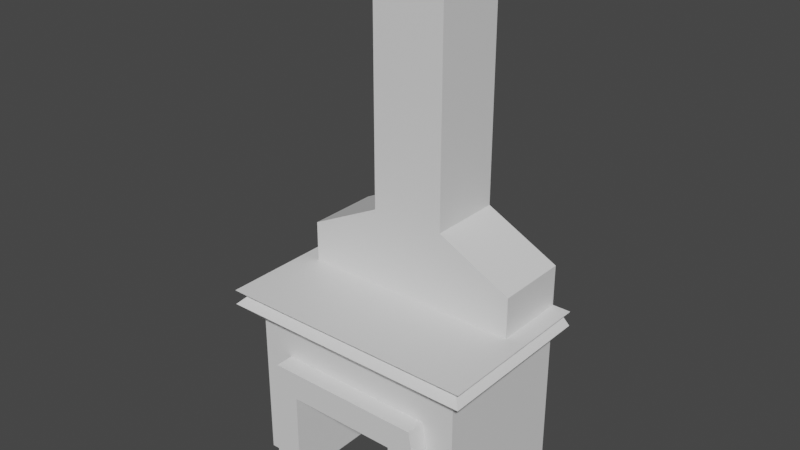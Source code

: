 # Source: fireplace.blend  (saved by Blender 2.83.18; exported with 4.5.12 LTS)
import bpy
from mathutils import Matrix  # noqa: F401  (used for matrix-valued properties, if any)

bpy.ops.wm.read_factory_settings(use_empty=True)
scene = bpy.context.scene
scene.name = 'Scene'

# ---- materials (node trees are filled in below, after node groups)
mat_primary = bpy.data.materials.new('primary')
mat_primary.use_transparent_shadow = False
mat_secondary = bpy.data.materials.new('secondary')
mat_secondary.use_transparent_shadow = False
mat_detail = bpy.data.materials.new('detail')
mat_detail.use_transparent_shadow = False

# ---- node groups
ng_auto_smooth = bpy.data.node_groups.new('Auto Smooth', 'GeometryNodeTree')
_s = ng_auto_smooth.interface.new_socket(name='Geometry', in_out='OUTPUT', socket_type='NodeSocketGeometry')
_s = ng_auto_smooth.interface.new_socket(name='Geometry', in_out='INPUT', socket_type='NodeSocketGeometry')
_s = ng_auto_smooth.interface.new_socket(name='Angle', in_out='INPUT', socket_type='NodeSocketFloat')
_s.subtype = 'ANGLE'
_s.min_value = 0.0
_s.max_value = 3.142
ng_auto_smooth.is_modifier = True
_N = ng_auto_smooth.nodes; _L = ng_auto_smooth.links
n0 = _N.new('NodeGroupOutput'); n0.name = 'Group Output'; n0.location = (480, -100)
n1 = _N.new('NodeGroupInput'); n1.name = 'Group Input'; n1.location = (-420, -300)
n2 = _N.new('NodeGroupInput'); n2.name = 'Group Input.001'; n2.location = (-60, -100)
n3 = _N.new('GeometryNodeSetShadeSmooth'); n3.name = 'Set Shade Smooth'; n3.location = (120, -100)
n3.domain = 'EDGE'
n4 = _N.new('GeometryNodeSetShadeSmooth'); n4.name = 'Set Shade Smooth.001'; n4.location = (300, -100)
n5 = _N.new('GeometryNodeInputMeshEdgeAngle'); n5.name = 'Edge Angle'; n5.location = (-420, -220)
n6 = _N.new('GeometryNodeInputEdgeSmooth'); n6.name = 'Is Edge Smooth'; n6.location = (-60, -160)
n7 = _N.new('GeometryNodeInputShadeSmooth'); n7.name = 'Is Face Smooth'; n7.location = (-240, -340)
n8 = _N.new('FunctionNodeBooleanMath'); n8.name = 'Boolean Math'; n8.location = (-60, -220)
n9 = _N.new('FunctionNodeCompare'); n9.name = 'Compare'; n9.location = (-240, -180)
n9.operation = 'LESS_EQUAL'
_L.new(n5.outputs[0], n9.inputs[0])
_L.new(n4.outputs[0], n0.inputs[0])
_L.new(n1.outputs[1], n9.inputs[1])
_L.new(n9.outputs[0], n8.inputs[0])
_L.new(n7.outputs[0], n8.inputs[1])
_L.new(n2.outputs[0], n3.inputs[0])
_L.new(n6.outputs[0], n3.inputs[1])
_L.new(n3.outputs[0], n4.inputs[0])
_L.new(n8.outputs[0], n3.inputs[2])
n0.is_active_output = True

# ---- material node trees
mat_primary.use_nodes = True; mat_primary.node_tree.nodes.clear()
_N = mat_primary.node_tree.nodes; _L = mat_primary.node_tree.links
n0 = _N.new('ShaderNodeBsdfPrincipled'); n0.name = 'Principled BSDF'; n0.location = (10, 300)
n0.distribution = 'GGX'
n0.subsurface_method = 'BURLEY'
n0.inputs[3].default_value = 1.45
n0.inputs[27].default_value = (0.0, 0.0, 0.0, 1.0)
n0.inputs[28].default_value = 1.0
n1 = _N.new('ShaderNodeOutputMaterial'); n1.name = 'Material Output'; n1.location = (300, 300)
_L.new(n0.outputs[0], n1.inputs[0])
n1.is_active_output = True
mat_secondary.use_nodes = True; mat_secondary.node_tree.nodes.clear()
_N = mat_secondary.node_tree.nodes; _L = mat_secondary.node_tree.links
n0 = _N.new('ShaderNodeBsdfPrincipled'); n0.name = 'Principled BSDF'; n0.location = (10, 300)
n0.distribution = 'GGX'
n0.subsurface_method = 'BURLEY'
n0.inputs[3].default_value = 1.45
n0.inputs[27].default_value = (0.0, 0.0, 0.0, 1.0)
n0.inputs[28].default_value = 1.0
n1 = _N.new('ShaderNodeOutputMaterial'); n1.name = 'Material Output'; n1.location = (300, 300)
_L.new(n0.outputs[0], n1.inputs[0])
n1.is_active_output = True
mat_detail.use_nodes = True; mat_detail.node_tree.nodes.clear()
_N = mat_detail.node_tree.nodes; _L = mat_detail.node_tree.links
n0 = _N.new('ShaderNodeBsdfPrincipled'); n0.name = 'Principled BSDF'; n0.location = (10, 300)
n0.distribution = 'GGX'
n0.subsurface_method = 'BURLEY'
n0.inputs[3].default_value = 1.45
n0.inputs[27].default_value = (0.0, 0.0, 0.0, 1.0)
n0.inputs[28].default_value = 1.0
n1 = _N.new('ShaderNodeOutputMaterial'); n1.name = 'Material Output'; n1.location = (300, 300)
_L.new(n0.outputs[0], n1.inputs[0])
n1.is_active_output = True

# ---- world
world_world = bpy.data.worlds.new('World'); scene.world = world_world
world_world.use_nodes = True; world_world.node_tree.nodes.clear()
_N = world_world.node_tree.nodes; _L = world_world.node_tree.links
n0 = _N.new('ShaderNodeOutputWorld'); n0.name = 'World Output'; n0.location = (300, 300)
n1 = _N.new('ShaderNodeBackground'); n1.name = 'Background'; n1.location = (10, 300)
n1.inputs[0].default_value = (0.05088, 0.05088, 0.05088, 1.0)
_L.new(n1.outputs[0], n0.inputs[0])
n0.is_active_output = True
world_world.color = (0.05088, 0.05088, 0.05088)
world_world.use_sun_shadow = False
world_world.sun_shadow_jitter_overblur = 0.0

# ---- meshes
me_cube = bpy.data.meshes.new('Cube')
me_cube.from_pydata([(-0.75, -0.5, -0.5), (-0.75, -0.5, 0.75), (-1.5, 0.5, -0.5), (0.75, -0.5, -0.5), (0.75, -0.5, 0.75), (1.5, 0.5, -0.5), (1.5, 0.5, 1.5), (-1.5, 0.5, 1.5), (-0.5, -0.5, 1.5), (0.5, -0.5, 1.5), (-0.75, -1.75, -0.5), (-0.75, -1.75, 0.75), (0.75, -1.75, 0.75), (0.75, -1.75, -0.5), (1.5, -1.5, 1.5), (1.5, -1.5, -0.5), (-1.5, -1.5, -0.5), (-1.5, -1.5, 1.5), (-0.5, -0.5, 3.0), (-1.5, 0.5, 2.5), (1.5, 0.5, 2.5), (0.5, -0.5, 3.0), (-1.5, 0.5, 1.95), (1.5, -0.5, 2.5), (-1.5, -0.5, 2.5), (-0.5, -0.5, 6.5), (-0.5, 0.5, 6.5), (0.5, 0.5, 6.5), (0.5, -0.5, 6.5), (0.5, -0.5, 1.75), (-0.5, -0.5, 1.75), (1.5, -0.5, 1.75), (-1.5, -0.5, 1.75), (-1.75, -1.75, 1.75), (1.75, -1.75, 1.75), (-1.75, 0.5, 1.75), (1.75, 0.5, 1.75), (0.5, 0.5, 3.0), (-0.5, 0.0, 2.5), (0.5, 0.0, 2.5), (-0.5, 0.5, 3.0), (1.125, -1.5, -0.5), (1.125, -1.5, 0.75), (-1.125, -1.5, 0.75), (-1.125, -1.5, -0.5), (1.062, -1.5, 1.125), (-1.062, -1.5, 1.125), (1.125, -1.75, 0.75), (-1.125, -1.75, -0.5), (1.062, -1.75, 1.125), (1.125, -1.75, -0.5), (-1.125, -1.75, 0.75), (-1.062, -1.75, 1.125), (0.5, -0.5, 1.85), (-0.5, -0.5, 1.85), (1.5, -0.5, 1.85), (-1.5, -0.5, 1.85), (1.65, -1.65, 1.85), (-1.65, 0.5, 1.85), (-1.65, -1.65, 1.85), (1.65, 0.5, 1.85), (1.5, -0.5, 1.95), (-1.5, -0.5, 1.95), (1.5, 0.5, 1.95), (-1.75, -1.75, 1.95), (1.75, -1.75, 1.95), (-1.75, 0.5, 1.95), (1.75, 0.5, 1.95), (-1.0, -0.5, 1.5), (1.0, -0.5, 1.5)], [], [(7, 5, 2), (4, 0, 3), (5, 0, 2), (41, 3, 15), (61, 18, 62), (55, 29, 31), (3, 12, 4), (42, 15, 14), (45, 17, 46), (29, 8, 9), (0, 44, 16), (53, 30, 29), (2, 17, 7), (4, 11, 1), (1, 10, 0), (6, 15, 5), (21, 25, 18), (7, 63, 6), (22, 20, 63), (62, 19, 22), (61, 23, 21), (37, 28, 21), (26, 28, 27), (66, 62, 22), (31, 63, 55), (30, 32, 68), (29, 9, 69), (14, 33, 17), (17, 35, 7), (36, 57, 34), (14, 36, 34), (62, 22, 56), (18, 26, 40), (40, 38, 19), (20, 21, 23), (39, 37, 20), (24, 40, 19), (40, 27, 37), (19, 37, 20), (17, 43, 46), (45, 47, 42), (42, 14, 45), (43, 16, 44), (12, 52, 11), (51, 11, 52), (12, 47, 49), (11, 48, 10), (13, 47, 12), (13, 41, 50), (46, 49, 45), (42, 50, 41), (43, 52, 46), (44, 10, 48), (44, 51, 43), (61, 54, 53), (57, 64, 59), (59, 66, 58), (61, 67, 63), (22, 32, 56), (54, 32, 30), (35, 59, 58), (34, 59, 33), (62, 65, 61), (61, 65, 67), (64, 62, 66), (57, 67, 65), (55, 61, 53), (54, 62, 56), (6, 60, 36), (7, 58, 22), (22, 58, 66), (60, 63, 67), (55, 63, 61), (9, 61, 69), (69, 61, 6), (7, 22, 62), (62, 18, 24), (7, 62, 68), (68, 62, 8), (63, 23, 61), (6, 61, 63), (62, 9, 8), (7, 6, 5), (4, 1, 0), (5, 3, 0), (13, 3, 41), (3, 5, 15), (61, 21, 18), (55, 53, 29), (3, 13, 12), (42, 41, 15), (45, 14, 17), (29, 30, 8), (16, 2, 0), (0, 10, 44), (53, 54, 30), (2, 16, 17), (4, 12, 11), (1, 11, 10), (6, 14, 15), (21, 28, 25), (7, 22, 63), (22, 19, 20), (62, 24, 19), (37, 27, 28), (26, 25, 28), (31, 6, 63), (68, 8, 30), (32, 7, 68), (69, 6, 31), (31, 29, 69), (14, 34, 33), (17, 33, 35), (36, 60, 57), (14, 6, 36), (18, 25, 26), (40, 18, 38), (20, 37, 21), (39, 21, 37), (24, 18, 40), (40, 26, 27), (19, 40, 37), (45, 49, 47), (43, 17, 16), (12, 49, 52), (11, 51, 48), (13, 50, 47), (46, 52, 49), (42, 47, 50), (43, 51, 52), (44, 48, 51), (61, 62, 54), (57, 65, 64), (59, 64, 66), (22, 7, 32), (54, 56, 32), (35, 33, 59), (34, 57, 59), (62, 64, 65), (57, 60, 67), (6, 63, 60), (7, 35, 58), (63, 20, 23), (62, 61, 9)])
me_cube.polygons.foreach_set('material_index', [0, 1, 1, 1, 0, 0, 1, 0, 0, 0, 1, 0, 0, 1, 1, 0, 0, 1, 0, 0, 0, 0, 0, 1, 0, 0, 0, 1, 1, 1, 1, 0, 0, 0, 0, 0, 0, 0, 0, 0, 2, 0, 0, 2, 2, 2, 2, 2, 1, 2, 2, 2, 1, 2, 0, 1, 1, 1, 0, 0, 1, 1, 1, 1, 1, 1, 0, 0, 1, 1, 1, 1, 0, 0, 0, 0, 0, 0, 0, 0, 0, 0, 0, 1, 1, 1, 1, 0, 0, 1, 0, 0, 0, 1, 1, 0, 0, 1, 1, 0, 0, 1, 0, 0, 0, 0, 0, 0, 0, 0, 0, 1, 1, 1, 1, 0, 0, 0, 0, 0, 0, 0, 2, 0, 2, 2, 2, 2, 2, 2, 2, 0, 1, 1, 0, 0, 1, 1, 1, 1, 1, 1, 0, 0])
_uv = me_cube.uv_layers.new(name='UVMap')
_uv.uv.foreach_set('vector', [0.625, 0.375, 0.375, 0.5, 0.375, 0.25, 0.625, 0.75, 0.375, 1.0, 0.375, 0.75, 0.375, 0.5, 0.125, 0.75, 0.125, 0.5, 0.375, 0.75, 0.375, 0.75, 0.375, 0.75, 0.625, 0.75, 0.875, 0.75, 0.875, 0.75, 0.625, 0.75, 0.625, 0.75, 0.625, 0.75, 0.375, 0.75, 0.625, 0.75, 0.625, 0.75, 0.5, 0.75, 0.375, 0.75, 0.5, 0.75, 0.625, 0.75, 0.625, 0.875, 0.625, 0.875, 0.625, 0.75, 0.875, 0.75, 0.625, 0.75, 0.125, 0.75, 0.125, 0.75, 0.125, 0.75, 0.625, 0.75, 0.875, 0.75, 0.625, 0.75, 0.375, 0.0, 0.625, 0.0, 0.625, 0.0, 0.625, 0.75, 0.625, 1.0, 0.625, 1.0, 0.625, 1.0, 0.375, 1.0, 0.375, 1.0, 0.625, 0.75, 0.375, 0.75, 0.375, 0.75, 0.625, 0.75, 0.75, 0.75, 0.75, 0.75, 0.625, 0.375, 0.625, 0.5, 0.625, 0.5, 0.625, 0.4062, 0.625, 0.5, 0.625, 0.5, 0.625, 0.0, 0.625, 0.125, 0.625, 0.125, 0.625, 0.75, 0.625, 0.75, 0.625, 0.75, 0.625, 0.5, 0.625, 0.625, 0.625, 0.625, 0.875, 0.5, 0.625, 0.75, 0.625, 0.5, 0.875, 0.75, 0.875, 0.75, 0.875, 0.75, 0.625, 0.75, 0.625, 0.75, 0.625, 0.75, 0.875, 0.75, 0.875, 0.75, 0.875, 0.75, 0.625, 0.75, 0.625, 0.75, 0.625, 0.75, 0.625, 0.75, 0.625, 1.0, 0.625, 0.875, 0.625, 0.0, 0.625, 0.0, 0.625, 0.0, 0.625, 0.75, 0.625, 0.75, 0.625, 0.75, 0.625, 0.75, 0.625, 0.75, 0.625, 0.75, 0.875, 0.75, 0.875, 0.75, 0.875, 0.75, 0.875, 0.625, 0.875, 0.5, 0.875, 0.5, 0.875, 0.5, 0.875, 0.625, 0.875, 0.5, 0.625, 0.5, 0.625, 0.75, 0.625, 0.75, 0.625, 0.625, 0.625, 0.5, 0.625, 0.5, 0.625, 0.0, 0.625, 0.25, 0.625, 0.125, 0.625, 0.375, 0.625, 0.5, 0.625, 0.5, 0.625, 0.375, 0.625, 0.5, 0.625, 0.5, 0.625, 1.0, 0.625, 1.0, 0.625, 1.0, 0.625, 0.75, 0.625, 0.75, 0.625, 0.75, 0.625, 0.75, 0.625, 0.75, 0.625, 0.75, 0.5, 1.0, 0.375, 1.0, 0.375, 1.0, 0.625, 0.75, 0.625, 0.875, 0.625, 0.875, 0.625, 1.0, 0.625, 1.0, 0.625, 1.0, 0.625, 0.75, 0.625, 0.75, 0.625, 0.75, 0.5, 1.0, 0.375, 1.0, 0.375, 1.0, 0.375, 0.75, 0.5, 0.75, 0.5, 0.75, 0.375, 0.75, 0.375, 0.75, 0.375, 0.75, 0.625, 0.875, 0.625, 0.75, 0.625, 0.75, 0.5, 0.75, 0.375, 0.75, 0.375, 0.75, 0.625, 1.0, 0.625, 1.0, 0.625, 1.0, 0.125, 0.75, 0.125, 0.75, 0.125, 0.75, 0.375, 1.0, 0.5, 1.0, 0.5, 1.0, 0.625, 0.75, 0.875, 0.75, 0.625, 0.75, 0.625, 0.75, 0.625, 1.0, 0.625, 1.0, 0.625, 0.0, 0.625, 0.0, 0.625, 0.0, 0.625, 0.75, 0.625, 0.75, 0.625, 0.75, 0.875, 0.75, 0.875, 0.75, 0.875, 0.75, 0.875, 0.75, 0.875, 0.75, 0.875, 0.75, 0.625, 0.0, 0.625, 0.0, 0.625, 0.0, 0.625, 0.75, 0.625, 1.0, 0.625, 1.0, 0.875, 0.75, 0.625, 0.75, 0.625, 0.75, 0.625, 0.75, 0.625, 0.75, 0.625, 0.75, 0.875, 0.75, 0.875, 0.75, 0.875, 0.75, 0.625, 0.75, 0.625, 0.75, 0.625, 0.75, 0.625, 0.75, 0.625, 0.75, 0.625, 0.75, 0.875, 0.75, 0.875, 0.75, 0.875, 0.75, 0.625, 0.75, 0.625, 0.75, 0.625, 0.75, 0.875, 0.75, 0.875, 0.75, 0.875, 0.75, 0.875, 0.75, 0.875, 0.75, 0.875, 0.75, 0.625, 0.75, 0.625, 0.75, 0.625, 0.75, 0.625, 0.75, 0.625, 0.75, 0.625, 0.75, 0.625, 0.75, 0.625, 0.75, 0.625, 0.75, 0.625, 0.75, 0.625, 0.75, 0.625, 0.75, 0.625, 0.0, 0.625, 0.125, 0.625, 0.0, 0.875, 0.75, 0.875, 0.75, 0.875, 0.75, 0.875, 0.75, 0.875, 0.75, 0.875, 0.75, 0.875, 0.75, 0.875, 0.75, 0.875, 0.75, 0.625, 0.625, 0.625, 0.75, 0.625, 0.75, 0.625, 0.625, 0.625, 0.75, 0.625, 0.625, 0.875, 0.75, 0.625, 0.75, 0.875, 0.75, 0.625, 0.375, 0.625, 0.5, 0.375, 0.5, 0.625, 0.75, 0.625, 1.0, 0.375, 1.0, 0.375, 0.5, 0.375, 0.75, 0.125, 0.75, 0.375, 0.75, 0.375, 0.75, 0.375, 0.75, 0.375, 0.75, 0.375, 0.75, 0.375, 0.75, 0.625, 0.75, 0.625, 0.75, 0.875, 0.75, 0.625, 0.75, 0.625, 0.75, 0.625, 0.75, 0.375, 0.75, 0.375, 0.75, 0.625, 0.75, 0.5, 0.75, 0.375, 0.75, 0.375, 0.75, 0.625, 0.75, 0.625, 0.75, 0.625, 0.875, 0.625, 0.75, 0.875, 0.75, 0.875, 0.75, 0.125, 0.75, 0.125, 0.75, 0.125, 0.75, 0.125, 0.75, 0.125, 0.75, 0.125, 0.75, 0.625, 0.75, 0.875, 0.75, 0.875, 0.75, 0.375, 0.0, 0.375, 0.0, 0.625, 0.0, 0.625, 0.75, 0.625, 0.75, 0.625, 1.0, 0.625, 1.0, 0.5, 1.0, 0.375, 1.0, 0.625, 0.75, 0.5, 0.75, 0.375, 0.75, 0.625, 0.75, 0.625, 0.75, 0.75, 0.75, 0.625, 0.375, 0.625, 0.4062, 0.625, 0.5, 0.625, 0.4062, 0.625, 0.4375, 0.625, 0.5, 0.625, 0.0, 0.625, 0.0, 0.625, 0.125, 0.625, 0.5, 0.625, 0.5, 0.625, 0.625, 0.875, 0.5, 0.875, 0.75, 0.625, 0.75, 0.625, 0.75, 0.625, 0.75, 0.625, 0.75, 0.875, 0.75, 0.875, 0.75, 0.875, 0.75, 0.875, 0.75, 0.875, 0.75, 0.875, 0.75, 0.625, 0.75, 0.625, 0.75, 0.625, 0.75, 0.625, 0.75, 0.625, 0.75, 0.625, 0.75, 0.625, 0.75, 0.625, 0.75, 0.625, 1.0, 0.625, 0.0, 0.625, 0.0, 0.625, 0.0, 0.625, 0.75, 0.625, 0.75, 0.625, 0.75, 0.625, 0.75, 0.625, 0.75, 0.625, 0.75, 0.875, 0.625, 0.875, 0.625, 0.875, 0.5, 0.875, 0.5, 0.875, 0.625, 0.875, 0.625, 0.625, 0.5, 0.625, 0.5, 0.625, 0.75, 0.625, 0.625, 0.625, 0.75, 0.625, 0.5, 0.625, 0.0, 0.625, 0.0, 0.625, 0.25, 0.625, 0.375, 0.625, 0.375, 0.625, 0.5, 0.625, 0.375, 0.625, 0.375, 0.625, 0.5, 0.625, 0.75, 0.625, 0.75, 0.625, 0.75, 0.5, 1.0, 0.5, 1.0, 0.375, 1.0, 0.625, 0.75, 0.625, 0.75, 0.625, 0.875, 0.5, 1.0, 0.5, 1.0, 0.375, 1.0, 0.375, 0.75, 0.375, 0.75, 0.5, 0.75, 0.625, 0.875, 0.625, 0.875, 0.625, 0.75, 0.5, 0.75, 0.5, 0.75, 0.375, 0.75, 0.625, 1.0, 0.625, 1.0, 0.625, 1.0, 0.375, 1.0, 0.375, 1.0, 0.5, 1.0, 0.625, 0.75, 0.875, 0.75, 0.875, 0.75, 0.625, 0.75, 0.625, 0.75, 0.625, 1.0, 0.625, 0.0, 0.625, 0.0, 0.625, 0.0, 0.875, 0.75, 0.875, 0.75, 0.875, 0.75, 0.875, 0.75, 0.875, 0.75, 0.875, 0.75, 0.625, 0.0, 0.625, 0.0, 0.625, 0.0, 0.625, 0.75, 0.625, 0.75, 0.625, 1.0, 0.875, 0.75, 0.875, 0.75, 0.625, 0.75, 0.625, 0.75, 0.625, 0.75, 0.625, 0.75, 0.625, 0.75, 0.625, 0.75, 0.625, 0.75, 0.875, 0.75, 0.875, 0.75, 0.875, 0.75, 0.625, 0.625, 0.625, 0.625, 0.625, 0.75, 0.875, 0.75, 0.625, 0.75, 0.625, 0.75])
me_cube.materials.append(mat_primary)
me_cube.materials.append(mat_secondary)
me_cube.materials.append(mat_detail)
me_cube.use_remesh_fix_poles = True
me_cube.use_remesh_preserve_attributes = False
me_cube.use_mirror_vertex_groups = False
me_cube.update()

# ---- objects
ob_cube = bpy.data.objects.new('Cube', me_cube)

# ---- transforms, parenting, visibility, modifiers, constraints
ob_cube.location = (0.0, 0.0, 0.5)
ob_cube.lineart.crease_threshold = 0.0
_m = ob_cube.modifiers.new('Auto Smooth', 'NODES')
_m.node_group = ng_auto_smooth
_gi = [s.identifier for s in ng_auto_smooth.interface.items_tree if s.item_type == 'SOCKET' and s.in_out == 'INPUT']
_m[_gi[1]] = 0.5236  # Angle

# ---- collection membership
scene.collection.objects.link(ob_cube)

# ---- scene / render settings (as saved in the file)
scene.frame_start = 1; scene.frame_end = 250; scene.frame_set(1)
scene.render.engine = 'BLENDER_EEVEE_NEXT'
scene.cycles.use_denoising = False
scene.cycles.samples = 128
scene.cycles.sampling_pattern = 'TABULATED_SOBOL'
scene.cycles.use_adaptive_sampling = False
scene.cycles.use_light_tree = False
scene.view_settings.view_transform = 'Filmic'
bpy.context.view_layer.update()

# ---- added for rendering (the .blend has no active camera and no usable light): camera, sun
cam_auto = bpy.data.cameras.new('AutoCamera')
cam_auto.lens = 50.0
cam_auto.sensor_width = 36.0
cam_auto.clip_end = 1000.0
ob_auto_camera = bpy.data.objects.new('AutoCamera', cam_auto)
scene.collection.objects.link(ob_auto_camera)
ob_auto_camera.location = (7.53433, -9.6662, 9.52747)
ob_auto_camera.rotation_euler = (1.09748, -7.21219e-08, 0.694738)
scene.camera = ob_auto_camera
light_auto_sun = bpy.data.lights.new('AutoSun', 'SUN')
light_auto_sun.energy = 3.0
light_auto_sun.angle = 0.0523599
ob_auto_sun = bpy.data.objects.new('AutoSun', light_auto_sun)
scene.collection.objects.link(ob_auto_sun)
ob_auto_sun.rotation_euler = (0.872665, 0.174533, 0.523599)
bpy.context.view_layer.update()
